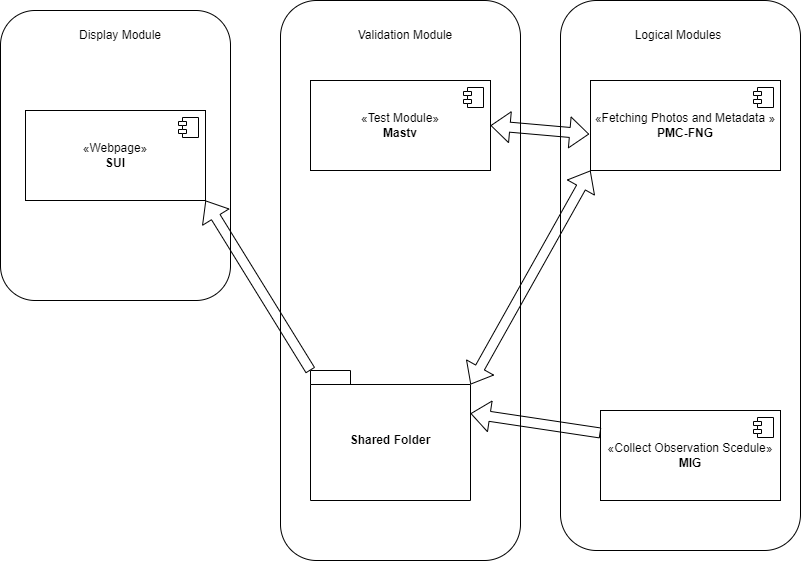

The diagram above was exported from draw.io. Its source (the exported page's mxGraphModel, read from the mxfile embedded in the PNG):
<mxGraphModel dx="1018" dy="669" grid="1" gridSize="10" guides="1" tooltips="1" connect="1" arrows="1" fold="1" page="1" pageScale="1" pageWidth="1100" pageHeight="850" math="0" shadow="0">
  <root>
    <mxCell id="0" />
    <mxCell id="1" parent="0" />
    <mxCell id="7vBEllbkL40O-JI-IlVE-24" value="" style="rounded=1;whiteSpace=wrap;html=1;" vertex="1" parent="1">
      <mxGeometry x="160" y="80" width="230" height="290" as="geometry" />
    </mxCell>
    <mxCell id="7vBEllbkL40O-JI-IlVE-22" value="" style="rounded=1;whiteSpace=wrap;html=1;" vertex="1" parent="1">
      <mxGeometry x="440" y="70" width="240" height="560" as="geometry" />
    </mxCell>
    <mxCell id="7vBEllbkL40O-JI-IlVE-20" value="" style="rounded=1;whiteSpace=wrap;html=1;" vertex="1" parent="1">
      <mxGeometry x="720" y="70" width="240" height="550" as="geometry" />
    </mxCell>
    <mxCell id="7vBEllbkL40O-JI-IlVE-5" value="Shared Folder" style="shape=folder;fontStyle=1;spacingTop=10;tabWidth=40;tabHeight=14;tabPosition=left;html=1;whiteSpace=wrap;" vertex="1" parent="1">
      <mxGeometry x="470" y="440" width="160" height="130" as="geometry" />
    </mxCell>
    <mxCell id="7vBEllbkL40O-JI-IlVE-6" value="«Webpage»&lt;br&gt;&lt;b&gt;SUI&lt;/b&gt;" style="html=1;dropTarget=0;whiteSpace=wrap;" vertex="1" parent="1">
      <mxGeometry x="185" y="180" width="180" height="90" as="geometry" />
    </mxCell>
    <mxCell id="7vBEllbkL40O-JI-IlVE-7" value="" style="shape=module;jettyWidth=8;jettyHeight=4;" vertex="1" parent="7vBEllbkL40O-JI-IlVE-6">
      <mxGeometry x="1" width="20" height="20" relative="1" as="geometry">
        <mxPoint x="-27" y="7" as="offset" />
      </mxGeometry>
    </mxCell>
    <mxCell id="7vBEllbkL40O-JI-IlVE-8" value="«Fetching Photos and Metadata »&lt;br&gt;&lt;b&gt;PMC-FNG&lt;/b&gt;" style="html=1;dropTarget=0;whiteSpace=wrap;" vertex="1" parent="1">
      <mxGeometry x="750" y="150" width="190" height="90" as="geometry" />
    </mxCell>
    <mxCell id="7vBEllbkL40O-JI-IlVE-9" value="" style="shape=module;jettyWidth=8;jettyHeight=4;" vertex="1" parent="7vBEllbkL40O-JI-IlVE-8">
      <mxGeometry x="1" width="20" height="20" relative="1" as="geometry">
        <mxPoint x="-27" y="7" as="offset" />
      </mxGeometry>
    </mxCell>
    <mxCell id="7vBEllbkL40O-JI-IlVE-10" value="«Collect Observation Scedule»&lt;br&gt;&lt;b&gt;MIG&lt;/b&gt;" style="html=1;dropTarget=0;whiteSpace=wrap;" vertex="1" parent="1">
      <mxGeometry x="760" y="480" width="180" height="90" as="geometry" />
    </mxCell>
    <mxCell id="7vBEllbkL40O-JI-IlVE-11" value="" style="shape=module;jettyWidth=8;jettyHeight=4;" vertex="1" parent="7vBEllbkL40O-JI-IlVE-10">
      <mxGeometry x="1" width="20" height="20" relative="1" as="geometry">
        <mxPoint x="-27" y="7" as="offset" />
      </mxGeometry>
    </mxCell>
    <mxCell id="7vBEllbkL40O-JI-IlVE-12" value="«Test Module»&lt;br&gt;&lt;b&gt;Mastv&lt;/b&gt;" style="html=1;dropTarget=0;whiteSpace=wrap;" vertex="1" parent="1">
      <mxGeometry x="470" y="150" width="180" height="90" as="geometry" />
    </mxCell>
    <mxCell id="7vBEllbkL40O-JI-IlVE-13" value="" style="shape=module;jettyWidth=8;jettyHeight=4;" vertex="1" parent="7vBEllbkL40O-JI-IlVE-12">
      <mxGeometry x="1" width="20" height="20" relative="1" as="geometry">
        <mxPoint x="-27" y="7" as="offset" />
      </mxGeometry>
    </mxCell>
    <mxCell id="7vBEllbkL40O-JI-IlVE-21" value="Logical Modules" style="text;html=1;align=center;verticalAlign=middle;whiteSpace=wrap;rounded=0;" vertex="1" parent="1">
      <mxGeometry x="758" y="90" width="160" height="30" as="geometry" />
    </mxCell>
    <mxCell id="7vBEllbkL40O-JI-IlVE-23" value="Validation Module" style="text;html=1;align=center;verticalAlign=middle;whiteSpace=wrap;rounded=0;" vertex="1" parent="1">
      <mxGeometry x="490" y="90" width="150" height="30" as="geometry" />
    </mxCell>
    <mxCell id="7vBEllbkL40O-JI-IlVE-26" value="Display Module" style="text;html=1;align=center;verticalAlign=middle;whiteSpace=wrap;rounded=0;" vertex="1" parent="1">
      <mxGeometry x="210" y="90" width="140" height="30" as="geometry" />
    </mxCell>
    <mxCell id="7vBEllbkL40O-JI-IlVE-27" value="" style="shape=flexArrow;endArrow=classic;html=1;rounded=0;entryX=1;entryY=1;entryDx=0;entryDy=0;exitX=0;exitY=0;exitDx=0;exitDy=0;exitPerimeter=0;" edge="1" parent="1" source="7vBEllbkL40O-JI-IlVE-5" target="7vBEllbkL40O-JI-IlVE-6">
      <mxGeometry width="50" height="50" relative="1" as="geometry">
        <mxPoint x="500" y="370" as="sourcePoint" />
        <mxPoint x="550" y="320" as="targetPoint" />
      </mxGeometry>
    </mxCell>
    <mxCell id="7vBEllbkL40O-JI-IlVE-32" value="" style="shape=flexArrow;endArrow=classic;startArrow=classic;html=1;rounded=0;entryX=-0.007;entryY=0.596;entryDx=0;entryDy=0;entryPerimeter=0;exitX=1;exitY=0.5;exitDx=0;exitDy=0;" edge="1" parent="1" source="7vBEllbkL40O-JI-IlVE-12" target="7vBEllbkL40O-JI-IlVE-8">
      <mxGeometry width="100" height="100" relative="1" as="geometry">
        <mxPoint x="470" y="400" as="sourcePoint" />
        <mxPoint x="570" y="300" as="targetPoint" />
      </mxGeometry>
    </mxCell>
    <mxCell id="7vBEllbkL40O-JI-IlVE-33" value="" style="shape=flexArrow;endArrow=classic;startArrow=classic;html=1;rounded=0;entryX=0;entryY=1;entryDx=0;entryDy=0;exitX=0;exitY=0;exitDx=160;exitDy=14;exitPerimeter=0;" edge="1" parent="1" source="7vBEllbkL40O-JI-IlVE-5" target="7vBEllbkL40O-JI-IlVE-8">
      <mxGeometry width="100" height="100" relative="1" as="geometry">
        <mxPoint x="470" y="400" as="sourcePoint" />
        <mxPoint x="570" y="300" as="targetPoint" />
      </mxGeometry>
    </mxCell>
    <mxCell id="7vBEllbkL40O-JI-IlVE-34" value="" style="shape=flexArrow;endArrow=classic;html=1;rounded=0;entryX=0;entryY=0;entryDx=160;entryDy=43;entryPerimeter=0;exitX=0;exitY=0.25;exitDx=0;exitDy=0;" edge="1" parent="1" source="7vBEllbkL40O-JI-IlVE-10" target="7vBEllbkL40O-JI-IlVE-5">
      <mxGeometry width="50" height="50" relative="1" as="geometry">
        <mxPoint x="500" y="370" as="sourcePoint" />
        <mxPoint x="550" y="320" as="targetPoint" />
      </mxGeometry>
    </mxCell>
  </root>
</mxGraphModel>